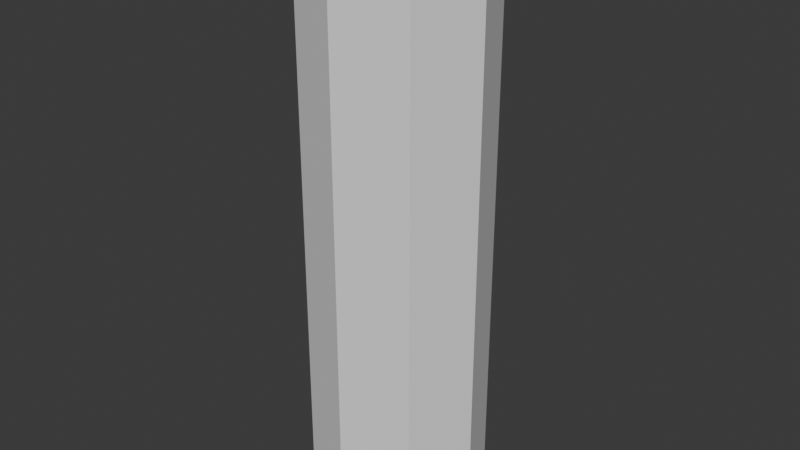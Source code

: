 # Source: WaterBottle2.blend  (saved by Blender 4.5.88; exported with 4.5.12 LTS)
import bpy
from mathutils import Matrix  # noqa: F401  (used for matrix-valued properties, if any)

bpy.ops.wm.read_factory_settings(use_empty=True)
scene = bpy.context.scene
scene.name = 'Scene'

# ---- collections
col_collection = bpy.data.collections.new('Collection'); scene.collection.children.link(col_collection)

# ---- world
world_world = bpy.data.worlds.new('World'); scene.world = world_world
world_world.use_nodes = True; world_world.node_tree.nodes.clear()
_N = world_world.node_tree.nodes; _L = world_world.node_tree.links
n0 = _N.new('ShaderNodeOutputWorld'); n0.name = 'World Output'; n0.location = (200, 100)
n1 = _N.new('ShaderNodeBackground'); n1.name = 'Background'; n1.location = (-200, 100)
n1.inputs[0].default_value = (0.05088, 0.05088, 0.05088, 1.0)
_L.new(n1.outputs[0], n0.inputs[0])
n0.is_active_output = True
world_world.color = (0.05088, 0.05088, 0.05088)
world_world.sun_shadow_jitter_overblur = 0.0

# ---- meshes
me_cylinder = bpy.data.meshes.new('Cylinder')
me_cylinder.from_pydata([(0.0, 0.035, -0.1125), (0.0, 0.035, 0.1125), (0.02475, 0.02475, -0.1125), (0.02475, 0.02475, 0.1125), (0.035, 0.0, -0.1125), (0.035, 0.0, 0.1125), (0.02475, -0.02475, -0.1125), (0.02475, -0.02475, 0.1125), (0.0, -0.035, -0.1125), (0.0, -0.035, 0.1125), (-0.02475, -0.02475, -0.1125), (-0.02475, -0.02475, 0.1125), (-0.035, 0.0, -0.1125), (-0.035, 0.0, 0.1125), (-0.02475, 0.02475, -0.1125), (-0.02475, 0.02475, 0.1125), (0.02245, 0.02245, 0.1145), (0.0, 0.03175, 0.1145), (0.03175, 0.0, 0.1145), (0.02245, -0.02245, 0.1145), (0.0, -0.03175, 0.1145), (-0.02245, -0.02245, 0.1145), (-0.03175, 0.0, 0.1145), (-0.02245, 0.02245, 0.1145), (-1.242e-11, 0.03366, 0.1165), (-1.242e-11, 0.0, 0.1165), (0.0238, 0.0238, 0.1165), (0.03366, 0.0, 0.1165), (0.0238, -0.0238, 0.1165), (-1.242e-11, -0.03366, 0.1165), (-0.0238, -0.0238, 0.1165), (-0.03366, 0.0, 0.1165), (-0.0238, 0.0238, 0.1165), (0.0, 0.03392, -0.1135), (0.02398, 0.02398, -0.1135), (0.03392, 0.0, -0.1135), (0.02398, -0.02398, -0.1135), (0.0, -0.03392, -0.1135), (-0.02398, -0.02398, -0.1135), (-0.03392, 0.0, -0.1135), (-0.02398, 0.02398, -0.1135), (0.0, 0.02526, -0.1135), (0.01786, 0.01786, -0.1135), (0.02526, 0.0, -0.1135), (0.01786, -0.01786, -0.1135), (0.0, -0.02526, -0.1135), (-0.01786, -0.01786, -0.1135), (-0.02526, 0.0, -0.1135), (-0.01786, 0.01786, -0.1135), (0.01012, 0.01012, -0.113), (0.0, 0.0, -0.1129), (0.0, 0.01431, -0.113), (0.01431, 0.0, -0.113), (0.01012, -0.01012, -0.113), (0.0, -0.01431, -0.113), (-0.01012, -0.01012, -0.113), (-0.01431, 0.0, -0.113), (-0.01012, 0.01012, -0.113), (0.0, 0.02501, -0.113), (0.01768, 0.01768, -0.113), (0.02501, 0.0, -0.113), (0.01768, -0.01768, -0.113), (0.0, -0.02501, -0.113), (-0.01768, -0.01768, -0.113), (-0.02501, 0.0, -0.113), (-0.01768, 0.01768, -0.113), (0.0, 0.01377, -0.1129), (0.009735, 0.009735, -0.1129), (0.01377, 0.0, -0.1129), (0.009735, -0.009735, -0.1129), (0.0, -0.01377, -0.1129), (-0.009735, -0.009735, -0.1129), (-0.01377, 0.0, -0.1129), (-0.009735, 0.009735, -0.1129), (0.0, 0.004567, -0.1129), (0.003229, 0.003229, -0.1129), (0.004567, 0.0, -0.1129), (0.003229, -0.003229, -0.1129), (0.0, -0.004567, -0.1129), (-0.003229, -0.003229, -0.1129), (-0.004567, 0.0, -0.1129), (-0.003229, 0.003229, -0.1129)], [], [(46, 47, 64, 63), (16, 17, 24, 26), (0, 1, 3, 2), (48, 41, 58, 65), (19, 18, 27, 28), (2, 3, 5, 4), (41, 42, 59, 58), (21, 20, 29, 30), (4, 5, 7, 6), (43, 44, 61, 60), (23, 22, 31, 32), (6, 7, 9, 8), (45, 46, 63, 62), (18, 16, 26, 27), (8, 9, 11, 10), (47, 48, 65, 64), (20, 19, 28, 29), (10, 11, 13, 12), (42, 43, 60, 59), (22, 21, 30, 31), (12, 13, 15, 14), (44, 45, 62, 61), (17, 23, 32, 24), (14, 15, 1, 0), (17, 16, 3, 1), (16, 18, 5, 3), (18, 19, 7, 5), (19, 20, 9, 7), (20, 21, 11, 9), (21, 22, 13, 11), (22, 23, 15, 13), (23, 17, 1, 15), (25, 26, 24), (25, 27, 26), (25, 28, 27), (25, 29, 28), (25, 30, 29), (25, 31, 30), (25, 32, 31), (25, 24, 32), (34, 33, 0, 2), (35, 34, 2, 4), (36, 35, 4, 6), (37, 36, 6, 8), (38, 37, 8, 10), (39, 38, 10, 12), (40, 39, 12, 14), (33, 40, 14, 0), (42, 41, 33, 34), (43, 42, 34, 35), (44, 43, 35, 36), (45, 44, 36, 37), (46, 45, 37, 38), (47, 46, 38, 39), (48, 47, 39, 40), (41, 48, 40, 33), (50, 74, 75), (50, 75, 76), (50, 76, 77), (50, 77, 78), (50, 78, 79), (50, 79, 80), (50, 80, 81), (50, 81, 74), (49, 51, 58, 59), (52, 49, 59, 60), (53, 52, 60, 61), (54, 53, 61, 62), (55, 54, 62, 63), (56, 55, 63, 64), (57, 56, 64, 65), (51, 57, 65, 58), (67, 66, 51, 49), (68, 67, 49, 52), (69, 68, 52, 53), (70, 69, 53, 54), (71, 70, 54, 55), (72, 71, 55, 56), (73, 72, 56, 57), (66, 73, 57, 51), (75, 74, 66, 67), (76, 75, 67, 68), (77, 76, 68, 69), (78, 77, 69, 70), (79, 78, 70, 71), (80, 79, 71, 72), (81, 80, 72, 73), (74, 81, 73, 66)])
_k = {(0, 2): 1.0, (1, 3): 1.0, (2, 4): 1.0, (3, 5): 1.0, (4, 6): 1.0, (5, 7): 1.0, (6, 8): 1.0, (7, 9): 1.0, (8, 10): 1.0, (9, 11): 1.0, (10, 12): 1.0, (11, 13): 1.0, (12, 14): 1.0, (13, 15): 1.0, (0, 14): 1.0, (1, 15): 1.0, (24, 26): 1.0, (26, 27): 1.0, (27, 28): 1.0, (28, 29): 1.0, (29, 30): 1.0, (30, 31): 1.0, (31, 32): 1.0, (24, 32): 1.0, (33, 34): 1.0, (34, 35): 1.0, (35, 36): 1.0, (36, 37): 1.0, (37, 38): 1.0, (38, 39): 1.0, (39, 40): 1.0, (33, 40): 1.0, (41, 42): 1.0, (42, 43): 1.0, (43, 44): 1.0, (44, 45): 1.0, (45, 46): 1.0, (46, 47): 1.0, (47, 48): 1.0, (41, 48): 1.0, (58, 59): 1.0, (59, 60): 1.0, (60, 61): 1.0, (61, 62): 1.0, (62, 63): 1.0, (63, 64): 1.0, (64, 65): 1.0, (58, 65): 1.0, (49, 51): 1.0, (49, 52): 1.0, (52, 53): 1.0, (53, 54): 1.0, (54, 55): 1.0, (55, 56): 1.0, (56, 57): 1.0, (51, 57): 1.0, (66, 67): 1.0, (67, 68): 1.0, (68, 69): 1.0, (69, 70): 1.0, (70, 71): 1.0, (71, 72): 1.0, (72, 73): 1.0, (66, 73): 1.0, (74, 75): 1.0, (75, 76): 1.0, (76, 77): 1.0, (77, 78): 1.0, (78, 79): 1.0, (79, 80): 1.0, (80, 81): 1.0, (74, 81): 1.0}
me_cylinder.attributes.new('crease_edge', 'FLOAT', 'EDGE').data.foreach_set('value', [_k.get((min(e.vertices), max(e.vertices)), 0.0) for e in me_cylinder.edges])
_uv = me_cylinder.uv_layers.new(name='UVMap')
_uv.uv.foreach_set('vector', [0.6275, 0.1275, 0.5768, 0.25, 0.5768, 0.25, 0.6275, 0.1275, 0.404, 0.404, 0.25, 0.4677, 0.25, 0.4677, 0.404, 0.404, 1.0, 0.5, 1.0, 1.0, 0.875, 1.0, 0.875, 0.5, 0.6275, 0.3725, 0.75, 0.4232, 0.75, 0.4232, 0.6275, 0.3725, 0.404, 0.09604, 0.4677, 0.25, 0.4677, 0.25, 0.404, 0.09604, 0.875, 0.5, 0.875, 1.0, 0.75, 1.0, 0.75, 0.5, 0.75, 0.4232, 0.8725, 0.3725, 0.8725, 0.3725, 0.75, 0.4232, 0.09604, 0.09604, 0.25, 0.03227, 0.25, 0.03227, 0.09604, 0.09604, 0.75, 0.5, 0.75, 1.0, 0.625, 1.0, 0.625, 0.5, 0.9232, 0.25, 0.8725, 0.1275, 0.8725, 0.1275, 0.9232, 0.25, 0.09604, 0.404, 0.03227, 0.25, 0.03227, 0.25, 0.09604, 0.404, 0.625, 0.5, 0.625, 1.0, 0.5, 1.0, 0.5, 0.5, 0.75, 0.0768, 0.6275, 0.1275, 0.6275, 0.1275, 0.75, 0.0768, 0.4677, 0.25, 0.404, 0.404, 0.404, 0.404, 0.4677, 0.25, 0.5, 0.5, 0.5, 1.0, 0.375, 1.0, 0.375, 0.5, 0.5768, 0.25, 0.6275, 0.3725, 0.6275, 0.3725, 0.5768, 0.25, 0.25, 0.03227, 0.404, 0.09604, 0.404, 0.09604, 0.25, 0.03227, 0.375, 0.5, 0.375, 1.0, 0.25, 1.0, 0.25, 0.5, 0.8725, 0.3725, 0.9232, 0.25, 0.9232, 0.25, 0.8725, 0.3725, 0.03227, 0.25, 0.09604, 0.09604, 0.09604, 0.09604, 0.03227, 0.25, 0.25, 0.5, 0.25, 1.0, 0.125, 1.0, 0.125, 0.5, 0.8725, 0.1275, 0.75, 0.0768, 0.75, 0.0768, 0.8725, 0.1275, 0.25, 0.4677, 0.09604, 0.404, 0.09604, 0.404, 0.25, 0.4677, 0.125, 0.5, 0.125, 1.0, 0.0, 1.0, 0.0, 0.5, 0.25, 0.4677, 0.404, 0.404, 0.4197, 0.4197, 0.25, 0.49, 0.404, 0.404, 0.4677, 0.25, 0.49, 0.25, 0.4197, 0.4197, 0.4677, 0.25, 0.404, 0.09604, 0.4197, 0.08029, 0.49, 0.25, 0.404, 0.09604, 0.25, 0.03227, 0.25, 0.01, 0.4197, 0.08029, 0.25, 0.03227, 0.09604, 0.09604, 0.08029, 0.08029, 0.25, 0.01, 0.09604, 0.09604, 0.03227, 0.25, 0.01, 0.25, 0.08029, 0.08029, 0.03227, 0.25, 0.09604, 0.404, 0.08029, 0.4197, 0.01, 0.25, 0.09604, 0.404, 0.25, 0.4677, 0.25, 0.49, 0.08029, 0.4197, 0.25, 0.25, 0.404, 0.404, 0.25, 0.4677, 0.25, 0.25, 0.4677, 0.25, 0.404, 0.404, 0.25, 0.25, 0.404, 0.09604, 0.4677, 0.25, 0.25, 0.25, 0.25, 0.03227, 0.404, 0.09604, 0.25, 0.25, 0.09604, 0.09604, 0.25, 0.03227, 0.25, 0.25, 0.03227, 0.25, 0.09604, 0.09604, 0.25, 0.25, 0.09604, 0.404, 0.03227, 0.25, 0.25, 0.25, 0.25, 0.4677, 0.09604, 0.404, 0.9145, 0.4145, 0.75, 0.4826, 0.75, 0.49, 0.9197, 0.4197, 0.9826, 0.25, 0.9145, 0.4145, 0.9197, 0.4197, 0.99, 0.25, 0.9145, 0.08554, 0.9826, 0.25, 0.99, 0.25, 0.9197, 0.08029, 0.75, 0.01742, 0.9145, 0.08554, 0.9197, 0.08029, 0.75, 0.01, 0.5855, 0.08554, 0.75, 0.01742, 0.75, 0.01, 0.5803, 0.08029, 0.5174, 0.25, 0.5855, 0.08554, 0.5803, 0.08029, 0.51, 0.25, 0.5855, 0.4145, 0.5174, 0.25, 0.51, 0.25, 0.5803, 0.4197, 0.75, 0.4826, 0.5855, 0.4145, 0.5803, 0.4197, 0.75, 0.49, 0.8725, 0.3725, 0.75, 0.4232, 0.75, 0.4826, 0.9145, 0.4145, 0.9232, 0.25, 0.8725, 0.3725, 0.9145, 0.4145, 0.9826, 0.25, 0.8725, 0.1275, 0.9232, 0.25, 0.9826, 0.25, 0.9145, 0.08554, 0.75, 0.0768, 0.8725, 0.1275, 0.9145, 0.08554, 0.75, 0.01742, 0.6275, 0.1275, 0.75, 0.0768, 0.75, 0.01742, 0.5855, 0.08554, 0.5768, 0.25, 0.6275, 0.1275, 0.5855, 0.08554, 0.5174, 0.25, 0.6275, 0.3725, 0.5768, 0.25, 0.5174, 0.25, 0.5855, 0.4145, 0.75, 0.4232, 0.6275, 0.3725, 0.5855, 0.4145, 0.75, 0.4826, 0.75, 0.25, 0.75, 0.2816, 0.7724, 0.2724, 0.75, 0.25, 0.7724, 0.2724, 0.7816, 0.25, 0.75, 0.25, 0.7816, 0.25, 0.7724, 0.2276, 0.75, 0.25, 0.7724, 0.2276, 0.75, 0.2184, 0.75, 0.25, 0.75, 0.2184, 0.7276, 0.2276, 0.75, 0.25, 0.7276, 0.2276, 0.7184, 0.25, 0.75, 0.25, 0.7184, 0.25, 0.7276, 0.2724, 0.75, 0.25, 0.7276, 0.2724, 0.75, 0.2816, 0.8201, 0.3201, 0.75, 0.3491, 0.75, 0.4232, 0.8725, 0.3725, 0.8491, 0.25, 0.8201, 0.3201, 0.8725, 0.3725, 0.9232, 0.25, 0.8201, 0.1799, 0.8491, 0.25, 0.9232, 0.25, 0.8725, 0.1275, 0.75, 0.1509, 0.8201, 0.1799, 0.8725, 0.1275, 0.75, 0.0768, 0.6799, 0.1799, 0.75, 0.1509, 0.75, 0.0768, 0.6275, 0.1275, 0.6509, 0.25, 0.6799, 0.1799, 0.6275, 0.1275, 0.5768, 0.25, 0.6799, 0.3201, 0.6509, 0.25, 0.5768, 0.25, 0.6275, 0.3725, 0.75, 0.3491, 0.6799, 0.3201, 0.6275, 0.3725, 0.75, 0.4232, 0.8174, 0.3174, 0.75, 0.3454, 0.75, 0.3491, 0.8201, 0.3201, 0.8454, 0.25, 0.8174, 0.3174, 0.8201, 0.3201, 0.8491, 0.25, 0.8174, 0.1826, 0.8454, 0.25, 0.8491, 0.25, 0.8201, 0.1799, 0.75, 0.1546, 0.8174, 0.1826, 0.8201, 0.1799, 0.75, 0.1509, 0.6826, 0.1826, 0.75, 0.1546, 0.75, 0.1509, 0.6799, 0.1799, 0.6546, 0.25, 0.6826, 0.1826, 0.6799, 0.1799, 0.6509, 0.25, 0.6826, 0.3174, 0.6546, 0.25, 0.6509, 0.25, 0.6799, 0.3201, 0.75, 0.3454, 0.6826, 0.3174, 0.6799, 0.3201, 0.75, 0.3491, 0.7724, 0.2724, 0.75, 0.2816, 0.75, 0.3454, 0.8174, 0.3174, 0.7816, 0.25, 0.7724, 0.2724, 0.8174, 0.3174, 0.8454, 0.25, 0.7724, 0.2276, 0.7816, 0.25, 0.8454, 0.25, 0.8174, 0.1826, 0.75, 0.2184, 0.7724, 0.2276, 0.8174, 0.1826, 0.75, 0.1546, 0.7276, 0.2276, 0.75, 0.2184, 0.75, 0.1546, 0.6826, 0.1826, 0.7184, 0.25, 0.7276, 0.2276, 0.6826, 0.1826, 0.6546, 0.25, 0.7276, 0.2724, 0.7184, 0.25, 0.6546, 0.25, 0.6826, 0.3174, 0.75, 0.2816, 0.7276, 0.2724, 0.6826, 0.3174, 0.75, 0.3454])
me_cylinder.update()

# ---- objects
ob_cylinder = bpy.data.objects.new('Cylinder', me_cylinder)

# ---- transforms, parenting, visibility, modifiers, constraints
ob_cylinder.location = (0.0, 0.0, 0.0)

# ---- collection membership
col_collection.objects.link(ob_cylinder)

# ---- scene / render settings (as saved in the file)
scene.frame_start = 1; scene.frame_end = 250; scene.frame_set(1)
scene.render.engine = 'BLENDER_EEVEE_NEXT'
bpy.context.view_layer.update()

# ---- added for rendering (the .blend has no active camera and no usable light): camera, sun
cam_auto = bpy.data.cameras.new('AutoCamera')
cam_auto.lens = 50.0
cam_auto.sensor_width = 36.0
cam_auto.clip_end = 1000.0
ob_auto_camera = bpy.data.objects.new('AutoCamera', cam_auto)
scene.collection.objects.link(ob_auto_camera)
ob_auto_camera.location = (0.231676, -0.278011, 0.186841)
ob_auto_camera.rotation_euler = (1.09748, -7.21219e-08, 0.694738)
scene.camera = ob_auto_camera
light_auto_sun = bpy.data.lights.new('AutoSun', 'SUN')
light_auto_sun.energy = 3.0
light_auto_sun.angle = 0.0523599
ob_auto_sun = bpy.data.objects.new('AutoSun', light_auto_sun)
scene.collection.objects.link(ob_auto_sun)
ob_auto_sun.rotation_euler = (0.872665, 0.174533, 0.523599)
bpy.context.view_layer.update()
